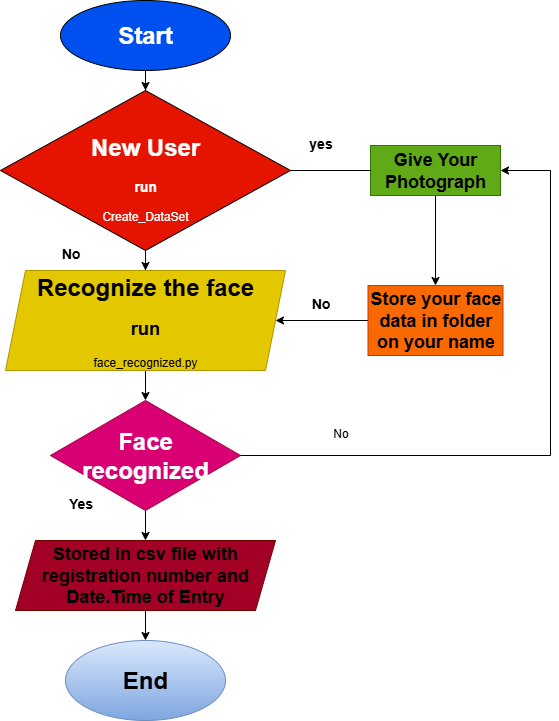

The diagram above was exported from draw.io. Its source (the exported page's mxGraphModel, read from the mxfile embedded in the PNG):
<mxGraphModel dx="1226" dy="701" grid="1" gridSize="10" guides="1" tooltips="1" connect="1" arrows="1" fold="1" page="1" pageScale="1" pageWidth="850" pageHeight="1400" background="light-dark(#FFFFFF,#F8CECC)" math="0" shadow="0">
  <root>
    <mxCell id="0" />
    <mxCell id="1" parent="0" />
    <mxCell id="gZNOwylnvsiVtqX5Dbt6-9" value="" style="edgeStyle=orthogonalEdgeStyle;rounded=0;orthogonalLoop=1;jettySize=auto;html=1;strokeColor=light-dark(#000000,#000000);" parent="1" source="gZNOwylnvsiVtqX5Dbt6-1" target="gZNOwylnvsiVtqX5Dbt6-2" edge="1">
      <mxGeometry relative="1" as="geometry" />
    </mxCell>
    <mxCell id="gZNOwylnvsiVtqX5Dbt6-1" value="&lt;h1&gt;Start&lt;/h1&gt;" style="ellipse;whiteSpace=wrap;html=1;fillColor=#0050ef;strokeColor=light-dark(#000000,#000000);fontColor=#ffffff;" parent="1" vertex="1">
      <mxGeometry x="300" y="150" width="170" height="70" as="geometry" />
    </mxCell>
    <mxCell id="LKkmY6t5kMEqmWlHnN5f-3" value="" style="edgeStyle=orthogonalEdgeStyle;rounded=0;orthogonalLoop=1;jettySize=auto;html=1;strokeColor=light-dark(#000000,#000000);" edge="1" parent="1" source="gZNOwylnvsiVtqX5Dbt6-2" target="-83negz5uIkaguERRzj_-1">
      <mxGeometry relative="1" as="geometry" />
    </mxCell>
    <mxCell id="gZNOwylnvsiVtqX5Dbt6-2" value="&lt;h1&gt;New User&lt;/h1&gt;&lt;h3&gt;run&lt;/h3&gt;&lt;div&gt;Create_DataSet&lt;/div&gt;" style="rhombus;whiteSpace=wrap;html=1;fillColor=light-dark(#E51400,#CC0000);fontColor=#ffffff;strokeColor=light-dark(#000000,#000000);" parent="1" vertex="1">
      <mxGeometry x="240" y="240" width="290" height="160" as="geometry" />
    </mxCell>
    <mxCell id="LKkmY6t5kMEqmWlHnN5f-2" value="" style="edgeStyle=orthogonalEdgeStyle;rounded=0;orthogonalLoop=1;jettySize=auto;html=1;strokeColor=light-dark(#000000,#000000);" edge="1" parent="1" source="gZNOwylnvsiVtqX5Dbt6-4" target="gZNOwylnvsiVtqX5Dbt6-5">
      <mxGeometry relative="1" as="geometry" />
    </mxCell>
    <mxCell id="gZNOwylnvsiVtqX5Dbt6-4" value="&lt;h1&gt;Face recognized&lt;/h1&gt;" style="rhombus;whiteSpace=wrap;html=1;strokeColor=#A50040;fillColor=#d80073;fontColor=#ffffff;" parent="1" vertex="1">
      <mxGeometry x="290" y="550" width="190" height="110" as="geometry" />
    </mxCell>
    <mxCell id="gZNOwylnvsiVtqX5Dbt6-13" value="" style="edgeStyle=orthogonalEdgeStyle;rounded=0;orthogonalLoop=1;jettySize=auto;html=1;strokeColor=light-dark(#000000,#000000);" parent="1" source="gZNOwylnvsiVtqX5Dbt6-5" target="gZNOwylnvsiVtqX5Dbt6-6" edge="1">
      <mxGeometry relative="1" as="geometry" />
    </mxCell>
    <mxCell id="gZNOwylnvsiVtqX5Dbt6-5" value="&lt;h2&gt;&lt;font style=&quot;color: light-dark(rgb(0, 0, 0), rgb(0, 0, 0));&quot;&gt;Stored in csv file with registration number and Date.Time of Entry&lt;/font&gt;&lt;/h2&gt;" style="shape=parallelogram;perimeter=parallelogramPerimeter;whiteSpace=wrap;html=1;fixedSize=1;fillColor=light-dark(#A20025,#0000CC);strokeColor=#6F0000;fontColor=#ffffff;" parent="1" vertex="1">
      <mxGeometry x="255" y="690" width="260" height="70" as="geometry" />
    </mxCell>
    <mxCell id="gZNOwylnvsiVtqX5Dbt6-6" value="&lt;h1&gt;&lt;font style=&quot;color: light-dark(rgb(0, 0, 0), rgb(0, 0, 0));&quot;&gt;End&lt;/font&gt;&lt;/h1&gt;" style="ellipse;whiteSpace=wrap;html=1;strokeColor=#6c8ebf;fillColor=#dae8fc;gradientColor=#7ea6e0;" parent="1" vertex="1">
      <mxGeometry x="305" y="790" width="160" height="80" as="geometry" />
    </mxCell>
    <mxCell id="gZNOwylnvsiVtqX5Dbt6-14" value="" style="edgeStyle=orthogonalEdgeStyle;rounded=0;orthogonalLoop=1;jettySize=auto;html=1;strokeColor=light-dark(#000000,#000000);" parent="1" source="gZNOwylnvsiVtqX5Dbt6-7" target="gZNOwylnvsiVtqX5Dbt6-8" edge="1">
      <mxGeometry relative="1" as="geometry" />
    </mxCell>
    <mxCell id="gZNOwylnvsiVtqX5Dbt6-7" value="&lt;h2&gt;&lt;font style=&quot;color: light-dark(rgb(0, 0, 0), rgb(0, 0, 0));&quot;&gt;Give Your Photograph&lt;/font&gt;&lt;/h2&gt;" style="rounded=0;whiteSpace=wrap;html=1;fillColor=#60a917;strokeColor=#2D7600;fontColor=#ffffff;" parent="1" vertex="1">
      <mxGeometry x="610" y="295" width="130" height="50" as="geometry" />
    </mxCell>
    <mxCell id="gZNOwylnvsiVtqX5Dbt6-8" value="&lt;h2&gt;&lt;font style=&quot;color: light-dark(rgb(0, 0, 0), rgb(0, 0, 0));&quot;&gt;Store your face data in folder on your name&lt;/font&gt;&lt;/h2&gt;" style="rounded=0;whiteSpace=wrap;html=1;fillColor=#fa6800;strokeColor=#C73500;fontColor=#000000;" parent="1" vertex="1">
      <mxGeometry x="607.5" y="435" width="135" height="70" as="geometry" />
    </mxCell>
    <mxCell id="gZNOwylnvsiVtqX5Dbt6-15" value="" style="endArrow=none;html=1;rounded=0;entryX=0;entryY=0.5;entryDx=0;entryDy=0;exitX=1;exitY=0.5;exitDx=0;exitDy=0;strokeColor=light-dark(#000000,#000000);" parent="1" source="gZNOwylnvsiVtqX5Dbt6-2" target="gZNOwylnvsiVtqX5Dbt6-7" edge="1">
      <mxGeometry width="50" height="50" relative="1" as="geometry">
        <mxPoint x="400" y="560" as="sourcePoint" />
        <mxPoint x="450" y="510" as="targetPoint" />
      </mxGeometry>
    </mxCell>
    <mxCell id="gZNOwylnvsiVtqX5Dbt6-16" value="" style="endArrow=classic;html=1;rounded=0;exitX=0;exitY=0.5;exitDx=0;exitDy=0;strokeColor=light-dark(#000000,#000000);" parent="1" source="gZNOwylnvsiVtqX5Dbt6-8" edge="1" target="-83negz5uIkaguERRzj_-1">
      <mxGeometry width="50" height="50" relative="1" as="geometry">
        <mxPoint x="580" y="520" as="sourcePoint" />
        <mxPoint x="480" y="530" as="targetPoint" />
      </mxGeometry>
    </mxCell>
    <mxCell id="gZNOwylnvsiVtqX5Dbt6-17" value="" style="endArrow=classic;html=1;rounded=0;exitX=1;exitY=0.5;exitDx=0;exitDy=0;entryX=1;entryY=0.5;entryDx=0;entryDy=0;strokeColor=light-dark(#000000,#000000);" parent="1" source="gZNOwylnvsiVtqX5Dbt6-4" edge="1" target="gZNOwylnvsiVtqX5Dbt6-7">
      <mxGeometry width="50" height="50" relative="1" as="geometry">
        <mxPoint x="392" y="570" as="sourcePoint" />
        <mxPoint x="712" y="360" as="targetPoint" />
        <Array as="points">
          <mxPoint x="790" y="605" />
          <mxPoint x="790" y="320" />
        </Array>
      </mxGeometry>
    </mxCell>
    <mxCell id="LKkmY6t5kMEqmWlHnN5f-1" value="" style="edgeStyle=orthogonalEdgeStyle;rounded=0;orthogonalLoop=1;jettySize=auto;html=1;strokeColor=light-dark(#000000,#000000);" edge="1" parent="1" source="-83negz5uIkaguERRzj_-1" target="gZNOwylnvsiVtqX5Dbt6-4">
      <mxGeometry relative="1" as="geometry" />
    </mxCell>
    <mxCell id="-83negz5uIkaguERRzj_-1" value="&lt;h1&gt;&lt;font style=&quot;color: light-dark(rgb(0, 0, 0), rgb(0, 0, 0));&quot;&gt;Recognize the face&lt;/font&gt;&lt;/h1&gt;&lt;h2&gt;&lt;font style=&quot;color: light-dark(rgb(0, 0, 0), rgb(0, 0, 0));&quot;&gt;run&lt;/font&gt;&lt;/h2&gt;&lt;div&gt;&lt;font style=&quot;color: light-dark(rgb(0, 0, 0), rgb(0, 0, 0));&quot;&gt;face_recognized.py&lt;/font&gt;&lt;/div&gt;&lt;div&gt;&lt;font color=&quot;#000000&quot;&gt;&lt;br&gt;&lt;/font&gt;&lt;/div&gt;" style="shape=parallelogram;perimeter=parallelogramPerimeter;whiteSpace=wrap;html=1;fixedSize=1;fillColor=#e3c800;strokeColor=#B09500;fontColor=#000000;" vertex="1" parent="1">
      <mxGeometry x="245" y="420" width="280" height="100" as="geometry" />
    </mxCell>
    <mxCell id="LKkmY6t5kMEqmWlHnN5f-4" value="&lt;h3&gt;&lt;font style=&quot;color: light-dark(rgb(0, 0, 0), rgb(0, 0, 0));&quot;&gt;yes&lt;/font&gt;&lt;/h3&gt;" style="text;html=1;align=center;verticalAlign=middle;resizable=0;points=[];autosize=1;strokeColor=none;fillColor=none;" vertex="1" parent="1">
      <mxGeometry x="535" y="263" width="50" height="60" as="geometry" />
    </mxCell>
    <mxCell id="LKkmY6t5kMEqmWlHnN5f-5" value="&lt;h3&gt;&lt;font style=&quot;color: light-dark(rgb(0, 0, 0), rgb(0, 0, 0));&quot;&gt;No&lt;/font&gt;&lt;/h3&gt;" style="text;html=1;align=center;verticalAlign=middle;resizable=0;points=[];autosize=1;strokeColor=none;fillColor=none;" vertex="1" parent="1">
      <mxGeometry x="540" y="423" width="40" height="60" as="geometry" />
    </mxCell>
    <mxCell id="LKkmY6t5kMEqmWlHnN5f-6" value="No" style="text;html=1;align=center;verticalAlign=middle;resizable=0;points=[];autosize=1;strokeColor=none;fillColor=none;" vertex="1" parent="1">
      <mxGeometry x="560" y="568" width="40" height="30" as="geometry" />
    </mxCell>
    <mxCell id="LKkmY6t5kMEqmWlHnN5f-9" value="&lt;h3&gt;&lt;font style=&quot;color: light-dark(rgb(0, 0, 0), rgb(0, 0, 0));&quot;&gt;No&lt;/font&gt;&lt;/h3&gt;" style="text;html=1;align=center;verticalAlign=middle;resizable=0;points=[];autosize=1;strokeColor=none;fillColor=none;" vertex="1" parent="1">
      <mxGeometry x="290" y="373" width="40" height="60" as="geometry" />
    </mxCell>
    <mxCell id="LKkmY6t5kMEqmWlHnN5f-10" value="&lt;h3&gt;&lt;font style=&quot;color: light-dark(rgb(0, 0, 0), rgb(0, 0, 0));&quot;&gt;Yes&lt;/font&gt;&lt;/h3&gt;" style="text;html=1;align=center;verticalAlign=middle;resizable=0;points=[];autosize=1;strokeColor=none;fillColor=none;" vertex="1" parent="1">
      <mxGeometry x="295" y="623" width="50" height="60" as="geometry" />
    </mxCell>
  </root>
</mxGraphModel>